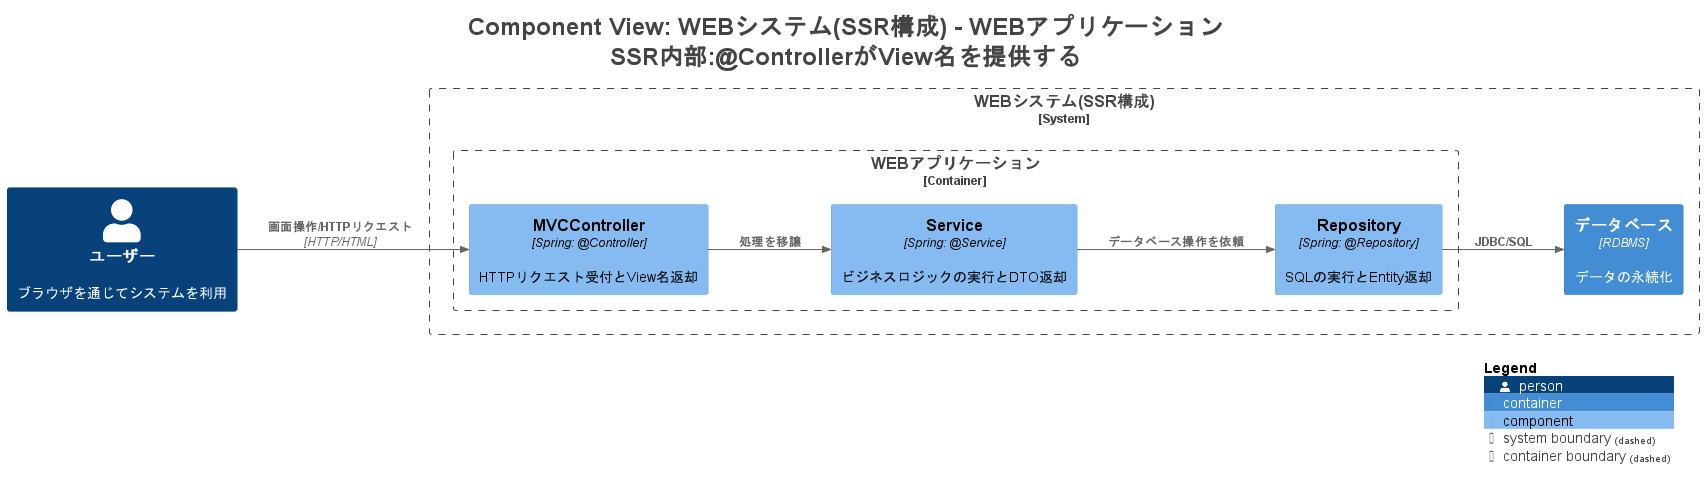

The diagram above was rendered by PlantUML. Its source (embedded in the PNG):
@startuml
title <size:24>Component View: WEBシステム(SSR構成) - WEBアプリケーション</size>\n<size:24>SSR内部:@ControllerがView名を提供する</size>

set separator none
left to right direction

<style>
  root {
    BackgroundColor: #ffffff
    FontColor: #444444
  }
</style>

!include <C4/C4>
!include <C4/C4_Context>
!include <C4/C4_Container>
!include <C4/C4_Component>

Person(ユーザー, "ユーザー", $descr="ブラウザを通じてシステムを利用", $tags="", $link="")

System_Boundary("WEBシステムSSR構成_boundary", "WEBシステム(SSR構成)", $tags="") {
  Container_Boundary("WEBシステムSSR構成.WEBアプリケーション_boundary", "WEBアプリケーション", $tags="") {
    Component(WEBシステムSSR構成.WEBアプリケーション.MVCController, "MVCController", $techn="Spring: @Controller", $descr="HTTPリクエスト受付とView名返却", $tags="", $link="")
    Component(WEBシステムSSR構成.WEBアプリケーション.Service, "Service", $techn="Spring: @Service", $descr="ビジネスロジックの実行とDTO返却", $tags="", $link="")
    Component(WEBシステムSSR構成.WEBアプリケーション.Repository, "Repository", $techn="Spring: @Repository", $descr="SQLの実行とEntity返却", $tags="", $link="")
  }

  Container(WEBシステムSSR構成.データベース, "データベース", $techn="RDBMS", $descr="データの永続化", $tags="", $link="")
}

Rel(WEBシステムSSR構成.WEBアプリケーション.MVCController, WEBシステムSSR構成.WEBアプリケーション.Service, "処理を移譲", $techn="", $tags="", $link="")
Rel(WEBシステムSSR構成.WEBアプリケーション.Service, WEBシステムSSR構成.WEBアプリケーション.Repository, "データベース操作を依頼", $techn="", $tags="", $link="")
Rel(WEBシステムSSR構成.WEBアプリケーション.Repository, WEBシステムSSR構成.データベース, "JDBC/SQL", $techn="", $tags="", $link="")
Rel(ユーザー, WEBシステムSSR構成.WEBアプリケーション.MVCController, "画面操作/HTTPリクエスト", $techn="HTTP/HTML", $tags="", $link="")

SHOW_LEGEND(true)
hide stereotypes
@enduml